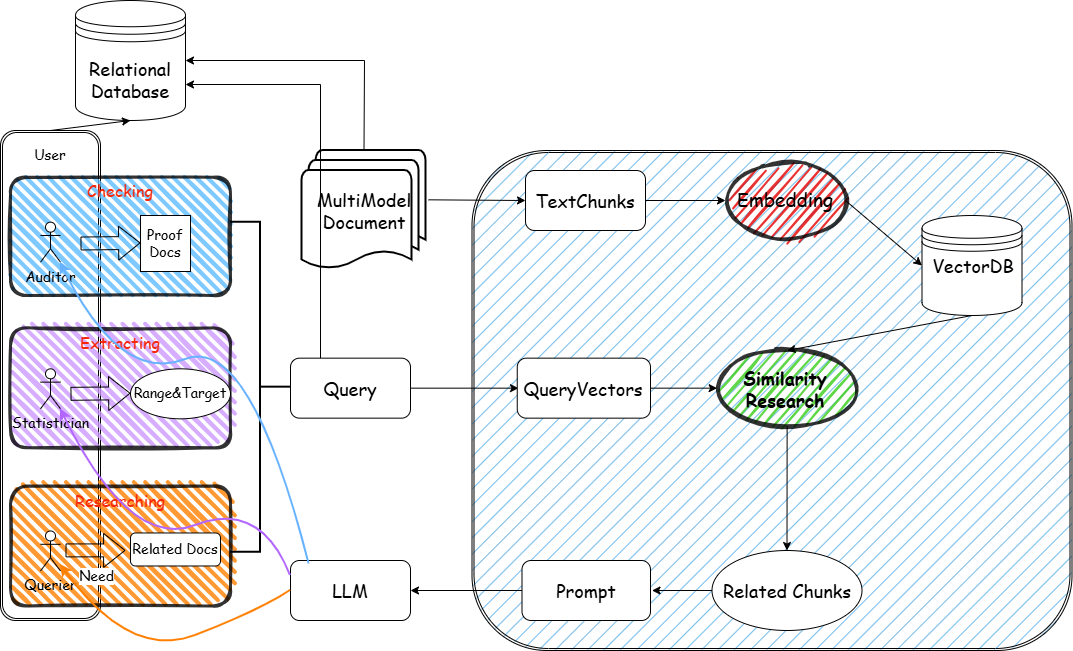

The diagram above was exported from draw.io. Its source (the exported page's mxGraphModel, read from the mxfile embedded in the PNG):
<mxGraphModel dx="1601" dy="1031" grid="1" gridSize="10" guides="1" tooltips="1" connect="1" arrows="1" fold="1" page="1" pageScale="1" pageWidth="1169" pageHeight="827" math="0" shadow="0">
  <root>
    <mxCell id="0" />
    <mxCell id="1" parent="0" />
    <mxCell id="MS8U1CRbItgO4zN5UQc5-57" parent="1" style="shape=ext;double=1;rounded=1;whiteSpace=wrap;html=1;fillStyle=hatch;fillColor=#7FC1ED;gradientColor=none;strokeWidth=1;perimeterSpacing=0;" value="" vertex="1">
      <mxGeometry height="500" width="600" x="520.5" y="234" as="geometry" />
    </mxCell>
    <mxCell id="MS8U1CRbItgO4zN5UQc5-9" edge="1" parent="1" source="MS8U1CRbItgO4zN5UQc5-17" style="endArrow=classic;html=1;rounded=0;exitX=1.019;exitY=0.411;exitDx=0;exitDy=0;exitPerimeter=0;entryX=0;entryY=0.5;entryDx=0;entryDy=0;" target="MS8U1CRbItgO4zN5UQc5-10" value="">
      <mxGeometry height="50" relative="1" width="50" as="geometry">
        <mxPoint x="530.5" y="284" as="sourcePoint" />
        <mxPoint x="560.5" y="274" as="targetPoint" />
      </mxGeometry>
    </mxCell>
    <mxCell id="MS8U1CRbItgO4zN5UQc5-10" parent="1" style="rounded=1;whiteSpace=wrap;html=1;" value="" vertex="1">
      <mxGeometry height="60" width="120" x="574" y="254" as="geometry" />
    </mxCell>
    <mxCell id="MS8U1CRbItgO4zN5UQc5-11" parent="1" style="text;html=1;whiteSpace=wrap;strokeColor=none;fillColor=none;align=center;verticalAlign=middle;rounded=0;" value="&lt;font style=&quot;font-size: 18px;&quot; face=&quot;Comic Sans MS&quot;&gt;TextChunks&lt;/font&gt;" vertex="1">
      <mxGeometry height="30" width="60" x="604" y="269" as="geometry" />
    </mxCell>
    <mxCell id="MS8U1CRbItgO4zN5UQc5-17" parent="1" style="strokeWidth=2;html=1;shape=mxgraph.flowchart.multi-document;whiteSpace=wrap;" value="" vertex="1">
      <mxGeometry height="120" width="124" x="350.5" y="234" as="geometry" />
    </mxCell>
    <mxCell id="MS8U1CRbItgO4zN5UQc5-14" edge="1" parent="1" source="MS8U1CRbItgO4zN5UQc5-10" style="endArrow=classic;html=1;rounded=0;exitX=1;exitY=0.5;exitDx=0;exitDy=0;entryX=0;entryY=0.5;entryDx=0;entryDy=0;" value="">
      <mxGeometry height="50" relative="1" width="50" as="geometry">
        <mxPoint x="644" y="604" as="sourcePoint" />
        <mxPoint x="774" y="284" as="targetPoint" />
      </mxGeometry>
    </mxCell>
    <mxCell id="MS8U1CRbItgO4zN5UQc5-15" parent="1" style="shape=datastore;whiteSpace=wrap;html=1;" value="" vertex="1">
      <mxGeometry height="100" width="100" x="970.5" y="299" as="geometry" />
    </mxCell>
    <mxCell id="MS8U1CRbItgO4zN5UQc5-16" parent="1" style="text;html=1;whiteSpace=wrap;strokeColor=none;fillColor=none;align=center;verticalAlign=middle;rounded=0;" value="&lt;font style=&quot;font-size: 18px;&quot; face=&quot;Comic Sans MS&quot;&gt;VectorDB&lt;/font&gt;" vertex="1">
      <mxGeometry height="30" width="60" x="992.25" y="334" as="geometry" />
    </mxCell>
    <mxCell id="MS8U1CRbItgO4zN5UQc5-18" parent="1" style="text;html=1;whiteSpace=wrap;strokeColor=none;fillColor=none;align=center;verticalAlign=middle;rounded=0;" value="&lt;font style=&quot;font-size: 18px;&quot; face=&quot;Comic Sans MS&quot;&gt;MultiModel&lt;/font&gt;&lt;div&gt;&lt;font style=&quot;font-size: 18px;&quot; face=&quot;Comic Sans MS&quot;&gt;Document&lt;/font&gt;&lt;/div&gt;" vertex="1">
      <mxGeometry height="70" width="60" x="382.5" y="259" as="geometry" />
    </mxCell>
    <mxCell id="MS8U1CRbItgO4zN5UQc5-25" edge="1" parent="1" style="endArrow=classic;html=1;rounded=0;exitX=1;exitY=0.5;exitDx=0;exitDy=0;entryX=0;entryY=0.5;entryDx=0;entryDy=0;" target="MS8U1CRbItgO4zN5UQc5-15" value="">
      <mxGeometry height="50" relative="1" width="50" as="geometry">
        <mxPoint x="894" y="284" as="sourcePoint" />
        <mxPoint x="1000.5" y="284" as="targetPoint" />
      </mxGeometry>
    </mxCell>
    <mxCell id="MS8U1CRbItgO4zN5UQc5-30" parent="1" style="rounded=1;whiteSpace=wrap;html=1;" value="" vertex="1">
      <mxGeometry height="60" width="120" x="339" y="441.66" as="geometry" />
    </mxCell>
    <mxCell id="MS8U1CRbItgO4zN5UQc5-31" parent="1" style="text;html=1;whiteSpace=wrap;strokeColor=none;fillColor=none;align=center;verticalAlign=middle;rounded=0;" value="&lt;font style=&quot;font-size: 18px;&quot; face=&quot;Comic Sans MS&quot;&gt;Query&lt;/font&gt;" vertex="1">
      <mxGeometry height="30" width="60" x="369" y="456.66" as="geometry" />
    </mxCell>
    <mxCell id="MS8U1CRbItgO4zN5UQc5-32" edge="1" parent="1" source="MS8U1CRbItgO4zN5UQc5-30" style="endArrow=classic;html=1;rounded=0;exitX=1;exitY=0.5;exitDx=0;exitDy=0;" value="">
      <mxGeometry height="50" relative="1" width="50" as="geometry">
        <mxPoint x="677" y="631.66" as="sourcePoint" />
        <mxPoint x="567" y="471.66" as="targetPoint" />
      </mxGeometry>
    </mxCell>
    <mxCell id="MS8U1CRbItgO4zN5UQc5-33" parent="1" style="rounded=1;whiteSpace=wrap;html=1;" value="" vertex="1">
      <mxGeometry height="60" width="133.25" x="565.75" y="441.66" as="geometry" />
    </mxCell>
    <mxCell id="MS8U1CRbItgO4zN5UQc5-34" parent="1" style="text;html=1;whiteSpace=wrap;strokeColor=none;fillColor=none;align=center;verticalAlign=middle;rounded=0;" value="&lt;font style=&quot;font-size: 18px;&quot; face=&quot;Comic Sans MS&quot;&gt;QueryVectors&lt;/font&gt;" vertex="1">
      <mxGeometry height="30" width="60" x="602.38" y="456.66" as="geometry" />
    </mxCell>
    <mxCell id="MS8U1CRbItgO4zN5UQc5-35" parent="1" style="ellipse;whiteSpace=wrap;html=1;strokeWidth=3;fillWeight=2;hachureGap=8;fillColor=light-dark(#38CD18,#ECA047);fillStyle=hachure;sketch=1;labelBackgroundColor=none;shadow=0;opacity=80;" value="" vertex="1">
      <mxGeometry height="75.31" width="140" x="765.63" y="434.01" as="geometry" />
    </mxCell>
    <mxCell id="YJeW5PA8S-Q7pZB71e-l-43" parent="1" style="shape=ext;double=1;rounded=1;whiteSpace=wrap;html=1;" value="" vertex="1">
      <mxGeometry height="490" width="100" x="49" y="214" as="geometry" />
    </mxCell>
    <mxCell id="MS8U1CRbItgO4zN5UQc5-36" parent="1" style="text;html=1;whiteSpace=wrap;strokeColor=none;fillColor=none;align=center;verticalAlign=middle;rounded=0;fontStyle=1" value="&lt;font style=&quot;font-size: 18px;&quot; face=&quot;Comic Sans MS&quot;&gt;Similarity Research&lt;/font&gt;" vertex="1">
      <mxGeometry height="30" width="100" x="783.88" y="456.67" as="geometry" />
    </mxCell>
    <mxCell id="MS8U1CRbItgO4zN5UQc5-37" edge="1" parent="1" source="MS8U1CRbItgO4zN5UQc5-33" style="endArrow=classic;html=1;rounded=0;exitX=1;exitY=0.5;exitDx=0;exitDy=0;entryX=0;entryY=0.5;entryDx=0;entryDy=0;" target="MS8U1CRbItgO4zN5UQc5-35" value="">
      <mxGeometry height="50" relative="1" width="50" as="geometry">
        <mxPoint x="487.25" y="646.35" as="sourcePoint" />
        <mxPoint x="537.25" y="596.35" as="targetPoint" />
      </mxGeometry>
    </mxCell>
    <mxCell id="MS8U1CRbItgO4zN5UQc5-38" parent="1" style="rounded=1;whiteSpace=wrap;html=1;strokeWidth=3;fillWeight=4;hachureGap=8;hachureAngle=45;fillColor=#5EBCFF;sketch=1;gradientColor=none;opacity=80;" value="" vertex="1">
      <mxGeometry height="118.34" width="220" x="59" y="260.65999999999997" as="geometry" />
    </mxCell>
    <mxCell id="MS8U1CRbItgO4zN5UQc5-41" parent="1" style="ellipse;whiteSpace=wrap;html=1;strokeWidth=3;fillWeight=2;hachureGap=8;fillColor=#E30000;fillStyle=dots;sketch=1;opacity=80;" value="" vertex="1">
      <mxGeometry height="80" width="120" x="775.63" y="244" as="geometry" />
    </mxCell>
    <mxCell id="MS8U1CRbItgO4zN5UQc5-48" edge="1" parent="1" source="MS8U1CRbItgO4zN5UQc5-35" style="endArrow=classic;html=1;rounded=0;exitX=0.5;exitY=1;exitDx=0;exitDy=0;" value="">
      <mxGeometry height="50" relative="1" width="50" as="geometry">
        <mxPoint x="690.5" y="594" as="sourcePoint" />
        <mxPoint x="835.5" y="634" as="targetPoint" />
      </mxGeometry>
    </mxCell>
    <mxCell id="MS8U1CRbItgO4zN5UQc5-13" parent="1" style="text;html=1;whiteSpace=wrap;strokeColor=none;fillColor=none;align=center;verticalAlign=middle;rounded=0;" value="&lt;font style=&quot;font-size: 19px;&quot; face=&quot;Comic Sans MS&quot;&gt;Embedding&lt;/font&gt;" vertex="1">
      <mxGeometry height="30" width="60" x="804" y="269" as="geometry" />
    </mxCell>
    <mxCell id="MS8U1CRbItgO4zN5UQc5-42" edge="1" parent="1" source="MS8U1CRbItgO4zN5UQc5-15" style="endArrow=classic;html=1;rounded=0;exitX=0.5;exitY=1;exitDx=0;exitDy=0;entryX=0.5;entryY=0;entryDx=0;entryDy=0;" target="MS8U1CRbItgO4zN5UQc5-35" value="">
      <mxGeometry height="50" relative="1" width="50" as="geometry">
        <mxPoint x="690.5" y="594" as="sourcePoint" />
        <mxPoint x="740.5" y="544" as="targetPoint" />
      </mxGeometry>
    </mxCell>
    <mxCell id="MS8U1CRbItgO4zN5UQc5-49" parent="1" style="ellipse;whiteSpace=wrap;html=1;" value="" vertex="1">
      <mxGeometry height="80" width="150" x="760.5" y="634" as="geometry" />
    </mxCell>
    <mxCell id="MS8U1CRbItgO4zN5UQc5-50" parent="1" style="text;html=1;whiteSpace=wrap;strokeColor=none;fillColor=none;align=center;verticalAlign=middle;rounded=0;" value="&lt;font style=&quot;font-size: 18px;&quot; face=&quot;Comic Sans MS&quot;&gt;Related Chunks&lt;/font&gt;" vertex="1">
      <mxGeometry height="30" width="150" x="760.5" y="659" as="geometry" />
    </mxCell>
    <mxCell id="MS8U1CRbItgO4zN5UQc5-51" edge="1" parent="1" source="MS8U1CRbItgO4zN5UQc5-50" style="endArrow=classic;html=1;rounded=0;exitX=0;exitY=0.5;exitDx=0;exitDy=0;" value="">
      <mxGeometry height="50" relative="1" width="50" as="geometry">
        <mxPoint x="690.5" y="594" as="sourcePoint" />
        <mxPoint x="700.5" y="674" as="targetPoint" />
      </mxGeometry>
    </mxCell>
    <mxCell id="MS8U1CRbItgO4zN5UQc5-52" parent="1" style="rounded=1;whiteSpace=wrap;html=1;" value="" vertex="1">
      <mxGeometry height="60" width="128.5" x="570.5" y="644" as="geometry" />
    </mxCell>
    <mxCell id="MS8U1CRbItgO4zN5UQc5-53" parent="1" style="text;html=1;whiteSpace=wrap;strokeColor=none;fillColor=none;align=center;verticalAlign=middle;rounded=0;" value="&lt;font style=&quot;font-size: 18px;&quot; face=&quot;Comic Sans MS&quot;&gt;Prompt&lt;/font&gt;" vertex="1">
      <mxGeometry height="30" width="60" x="604.75" y="659" as="geometry" />
    </mxCell>
    <mxCell id="MS8U1CRbItgO4zN5UQc5-54" edge="1" parent="1" source="MS8U1CRbItgO4zN5UQc5-52" style="endArrow=classic;html=1;rounded=0;exitX=0;exitY=0.5;exitDx=0;exitDy=0;entryX=1;entryY=0.5;entryDx=0;entryDy=0;" target="MS8U1CRbItgO4zN5UQc5-56" value="">
      <mxGeometry height="50" relative="1" width="50" as="geometry">
        <mxPoint x="690.5" y="594" as="sourcePoint" />
        <mxPoint x="470.5" y="674" as="targetPoint" />
      </mxGeometry>
    </mxCell>
    <mxCell id="MS8U1CRbItgO4zN5UQc5-56" parent="1" style="rounded=1;whiteSpace=wrap;html=1;" value="&lt;font style=&quot;font-size: 18px;&quot; face=&quot;Comic Sans MS&quot;&gt;LLM&lt;/font&gt;" vertex="1">
      <mxGeometry height="60" width="120" x="339" y="644" as="geometry" />
    </mxCell>
    <mxCell id="YJeW5PA8S-Q7pZB71e-l-2" parent="1" style="shape=umlActor;verticalLabelPosition=bottom;verticalAlign=top;html=1;outlineConnect=0;" value="&lt;font style=&quot;font-size: 14px;&quot; face=&quot;Comic Sans MS&quot;&gt;Auditor&lt;/font&gt;" vertex="1">
      <mxGeometry height="40" width="20" x="89" y="305.65999999999997" as="geometry" />
    </mxCell>
    <mxCell id="YJeW5PA8S-Q7pZB71e-l-6" parent="1" style="shape=note;size=0;whiteSpace=wrap;html=1;" value="&lt;font style=&quot;font-size: 14px;&quot; face=&quot;Comic Sans MS&quot;&gt;Proof Docs&lt;/font&gt;" vertex="1">
      <mxGeometry height="56" width="50" x="189" y="299" as="geometry" />
    </mxCell>
    <mxCell id="YJeW5PA8S-Q7pZB71e-l-7" parent="1" style="text;html=1;whiteSpace=wrap;strokeColor=none;fillColor=none;align=center;verticalAlign=middle;rounded=0;" value="&lt;font style=&quot;font-size: 16px; color: rgb(246, 38, 10);&quot; face=&quot;Comic Sans MS&quot;&gt;Checking&lt;/font&gt;" vertex="1">
      <mxGeometry height="30" width="60" x="139" y="259" as="geometry" />
    </mxCell>
    <mxCell id="YJeW5PA8S-Q7pZB71e-l-8" edge="1" parent="1" source="MS8U1CRbItgO4zN5UQc5-38" style="edgeStyle=orthogonalEdgeStyle;rounded=0;orthogonalLoop=1;jettySize=auto;html=1;exitX=0.5;exitY=1;exitDx=0;exitDy=0;" target="MS8U1CRbItgO4zN5UQc5-38">
      <mxGeometry relative="1" as="geometry" />
    </mxCell>
    <mxCell id="YJeW5PA8S-Q7pZB71e-l-9" edge="1" parent="1" style="shape=flexArrow;endArrow=classic;html=1;rounded=0;width=12.941176470588236;endSize=6.800000000000001;" value="">
      <mxGeometry height="50" relative="1" width="50" as="geometry">
        <Array as="points" />
        <mxPoint x="129" y="327" as="sourcePoint" />
        <mxPoint x="189" y="326.40999999999997" as="targetPoint" />
      </mxGeometry>
    </mxCell>
    <mxCell id="YJeW5PA8S-Q7pZB71e-l-11" parent="1" style="rounded=1;whiteSpace=wrap;html=1;strokeWidth=3;fillWeight=4;hachureGap=8;hachureAngle=45;fillColor=#CC99FF;sketch=1;gradientColor=none;opacity=80;" value="" vertex="1">
      <mxGeometry height="120" width="220" x="59" y="411.14" as="geometry" />
    </mxCell>
    <mxCell id="YJeW5PA8S-Q7pZB71e-l-12" parent="1" style="shape=umlActor;verticalLabelPosition=bottom;verticalAlign=top;html=1;outlineConnect=0;" value="&lt;font face=&quot;Comic Sans MS&quot;&gt;&lt;span style=&quot;font-size: 14px;&quot;&gt;Statistician&lt;/span&gt;&lt;/font&gt;" vertex="1">
      <mxGeometry height="40" width="20" x="89" y="452.32" as="geometry" />
    </mxCell>
    <mxCell id="YJeW5PA8S-Q7pZB71e-l-14" parent="1" style="text;html=1;whiteSpace=wrap;strokeColor=none;fillColor=none;align=center;verticalAlign=middle;rounded=0;" value="&lt;font style=&quot;font-size: 16px; color: rgb(246, 38, 10);&quot; face=&quot;Comic Sans MS&quot;&gt;Extracting&lt;/font&gt;" vertex="1">
      <mxGeometry height="30" width="60" x="139" y="411.14" as="geometry" />
    </mxCell>
    <mxCell id="YJeW5PA8S-Q7pZB71e-l-15" edge="1" parent="1" source="YJeW5PA8S-Q7pZB71e-l-11" style="edgeStyle=orthogonalEdgeStyle;rounded=0;orthogonalLoop=1;jettySize=auto;html=1;exitX=0.5;exitY=1;exitDx=0;exitDy=0;" target="YJeW5PA8S-Q7pZB71e-l-11">
      <mxGeometry relative="1" as="geometry" />
    </mxCell>
    <mxCell id="YJeW5PA8S-Q7pZB71e-l-16" edge="1" parent="1" style="shape=flexArrow;endArrow=classic;html=1;rounded=0;width=12.941176470588236;endSize=6.800000000000001;" value="">
      <mxGeometry height="50" relative="1" width="50" as="geometry">
        <Array as="points" />
        <mxPoint x="119" y="477.31999999999994" as="sourcePoint" />
        <mxPoint x="179" y="476.7299999999999" as="targetPoint" />
      </mxGeometry>
    </mxCell>
    <mxCell id="YJeW5PA8S-Q7pZB71e-l-19" parent="1" style="ellipse;whiteSpace=wrap;html=1;" value="&lt;font face=&quot;Comic Sans MS&quot; style=&quot;font-size: 14px;&quot;&gt;Range&amp;amp;Target&lt;/font&gt;" vertex="1">
      <mxGeometry height="50" width="100" x="179" y="452.31999999999994" as="geometry" />
    </mxCell>
    <mxCell id="YJeW5PA8S-Q7pZB71e-l-20" parent="1" style="rounded=1;whiteSpace=wrap;html=1;strokeWidth=3;fillWeight=4;hachureGap=8;hachureAngle=45;fillColor=#FF8000;sketch=1;gradientColor=none;opacity=80;" value="" vertex="1">
      <mxGeometry height="120" width="220" x="59" y="569.48" as="geometry" />
    </mxCell>
    <mxCell id="YJeW5PA8S-Q7pZB71e-l-21" parent="1" style="shape=umlActor;verticalLabelPosition=bottom;verticalAlign=top;html=1;outlineConnect=0;" value="&lt;font face=&quot;Comic Sans MS&quot;&gt;&lt;span style=&quot;font-size: 14px;&quot;&gt;Querier&lt;/span&gt;&lt;/font&gt;" vertex="1">
      <mxGeometry height="40" width="20" x="89" y="614.48" as="geometry" />
    </mxCell>
    <mxCell id="YJeW5PA8S-Q7pZB71e-l-22" parent="1" style="text;html=1;whiteSpace=wrap;strokeColor=none;fillColor=none;align=center;verticalAlign=middle;rounded=0;" value="&lt;font style=&quot;font-size: 16px; color: rgb(246, 38, 10);&quot; face=&quot;Comic Sans MS&quot;&gt;Researching&lt;/font&gt;" vertex="1">
      <mxGeometry height="30" width="60" x="139" y="569.48" as="geometry" />
    </mxCell>
    <mxCell id="YJeW5PA8S-Q7pZB71e-l-23" edge="1" parent="1" source="YJeW5PA8S-Q7pZB71e-l-20" style="edgeStyle=orthogonalEdgeStyle;rounded=0;orthogonalLoop=1;jettySize=auto;html=1;exitX=0.5;exitY=1;exitDx=0;exitDy=0;" target="YJeW5PA8S-Q7pZB71e-l-20">
      <mxGeometry relative="1" as="geometry" />
    </mxCell>
    <mxCell id="YJeW5PA8S-Q7pZB71e-l-24" edge="1" parent="1" style="shape=flexArrow;endArrow=classic;html=1;rounded=0;width=12.941176470588236;endSize=6.800000000000001;" value="">
      <mxGeometry height="50" relative="1" width="50" as="geometry">
        <Array as="points" />
        <mxPoint x="114" y="633.8900000000001" as="sourcePoint" />
        <mxPoint x="174" y="633.8900000000001" as="targetPoint" />
      </mxGeometry>
    </mxCell>
    <mxCell id="YJeW5PA8S-Q7pZB71e-l-30" connectable="0" parent="YJeW5PA8S-Q7pZB71e-l-24" style="edgeLabel;html=1;align=center;verticalAlign=middle;resizable=0;points=[];" value="&lt;font style=&quot;font-size: 14px;&quot; face=&quot;Comic Sans MS&quot;&gt;Need&lt;/font&gt;" vertex="1">
      <mxGeometry relative="1" x="0.0692" y="2" as="geometry">
        <mxPoint x="-2" y="28" as="offset" />
      </mxGeometry>
    </mxCell>
    <mxCell id="YJeW5PA8S-Q7pZB71e-l-26" parent="1" style="rounded=1;whiteSpace=wrap;html=1;" value="&lt;font style=&quot;font-size: 14px;&quot; face=&quot;Comic Sans MS&quot;&gt;Related Docs&lt;/font&gt;" vertex="1">
      <mxGeometry height="33" width="90" x="179" y="616.48" as="geometry" />
    </mxCell>
    <mxCell id="YJeW5PA8S-Q7pZB71e-l-35" parent="1" style="strokeWidth=2;html=1;shape=mxgraph.flowchart.annotation_2;align=left;labelPosition=right;pointerEvents=1;direction=west;" value="" vertex="1">
      <mxGeometry height="330" width="60" x="279" y="305.66" as="geometry" />
    </mxCell>
    <mxCell id="YJeW5PA8S-Q7pZB71e-l-37" edge="1" parent="1" source="MS8U1CRbItgO4zN5UQc5-56" style="curved=1;endArrow=classic;html=1;rounded=0;exitX=0;exitY=0.5;exitDx=0;exitDy=0;strokeWidth=2;strokeColor=#FF8000;" target="YJeW5PA8S-Q7pZB71e-l-21" value="">
      <mxGeometry height="50" relative="1" width="50" as="geometry">
        <Array as="points">
          <mxPoint x="309" y="694" />
          <mxPoint x="179" y="744" />
        </Array>
        <mxPoint x="339" y="654" as="sourcePoint" />
        <mxPoint x="389" y="604" as="targetPoint" />
      </mxGeometry>
    </mxCell>
    <mxCell id="YJeW5PA8S-Q7pZB71e-l-39" edge="1" parent="1" source="MS8U1CRbItgO4zN5UQc5-56" style="curved=1;endArrow=classic;html=1;rounded=0;exitX=0;exitY=0.25;exitDx=0;exitDy=0;strokeWidth=2;strokeColor=#B266FF;" target="YJeW5PA8S-Q7pZB71e-l-12" value="">
      <mxGeometry height="50" relative="1" width="50" as="geometry">
        <Array as="points">
          <mxPoint x="309" y="584" />
          <mxPoint x="179" y="634" />
        </Array>
        <mxPoint x="339" y="564" as="sourcePoint" />
        <mxPoint x="109" y="538" as="targetPoint" />
      </mxGeometry>
    </mxCell>
    <mxCell id="YJeW5PA8S-Q7pZB71e-l-40" edge="1" parent="1" source="MS8U1CRbItgO4zN5UQc5-56" style="curved=1;endArrow=classic;html=1;rounded=0;exitX=0.155;exitY=0.06;exitDx=0;exitDy=0;strokeWidth=2;strokeColor=#66B2FF;exitPerimeter=0;" target="YJeW5PA8S-Q7pZB71e-l-2" value="">
      <mxGeometry height="50" relative="1" width="50" as="geometry">
        <Array as="points">
          <mxPoint x="299" y="418" />
          <mxPoint x="169" y="468" />
        </Array>
        <mxPoint x="329" y="398" as="sourcePoint" />
        <mxPoint x="99" y="372" as="targetPoint" />
      </mxGeometry>
    </mxCell>
    <mxCell id="YJeW5PA8S-Q7pZB71e-l-42" parent="1" style="shape=datastore;whiteSpace=wrap;html=1;" value="&lt;font face=&quot;Comic Sans MS&quot; style=&quot;font-size: 18px;&quot;&gt;Relational Database&lt;/font&gt;" vertex="1">
      <mxGeometry height="120" width="110" x="124" y="84" as="geometry" />
    </mxCell>
    <mxCell id="YJeW5PA8S-Q7pZB71e-l-44" edge="1" parent="1" source="YJeW5PA8S-Q7pZB71e-l-43" style="endArrow=classic;html=1;rounded=0;exitX=0.5;exitY=0;exitDx=0;exitDy=0;entryX=0.5;entryY=1;entryDx=0;entryDy=0;" target="YJeW5PA8S-Q7pZB71e-l-42" value="">
      <mxGeometry height="50" relative="1" width="50" as="geometry">
        <mxPoint x="339" y="534" as="sourcePoint" />
        <mxPoint x="389" y="484" as="targetPoint" />
      </mxGeometry>
    </mxCell>
    <mxCell id="YJeW5PA8S-Q7pZB71e-l-45" edge="1" parent="1" source="MS8U1CRbItgO4zN5UQc5-17" style="endArrow=classic;html=1;rounded=0;exitX=0.5;exitY=0;exitDx=0;exitDy=0;exitPerimeter=0;entryX=1;entryY=0.5;entryDx=0;entryDy=0;" target="YJeW5PA8S-Q7pZB71e-l-42" value="">
      <mxGeometry height="50" relative="1" width="50" as="geometry">
        <Array as="points">
          <mxPoint x="413" y="144" />
        </Array>
        <mxPoint x="339" y="534" as="sourcePoint" />
        <mxPoint x="389" y="484" as="targetPoint" />
      </mxGeometry>
    </mxCell>
    <mxCell id="YJeW5PA8S-Q7pZB71e-l-46" edge="1" parent="1" source="MS8U1CRbItgO4zN5UQc5-30" style="endArrow=classic;html=1;rounded=0;exitX=0.25;exitY=0;exitDx=0;exitDy=0;entryX=1;entryY=0.7;entryDx=0;entryDy=0;" target="YJeW5PA8S-Q7pZB71e-l-42" value="">
      <mxGeometry height="50" relative="1" width="50" as="geometry">
        <Array as="points">
          <mxPoint x="369" y="168" />
        </Array>
        <mxPoint x="339" y="534" as="sourcePoint" />
        <mxPoint x="389" y="484" as="targetPoint" />
      </mxGeometry>
    </mxCell>
    <mxCell id="YJeW5PA8S-Q7pZB71e-l-47" parent="1" style="text;html=1;whiteSpace=wrap;strokeColor=none;fillColor=none;align=center;verticalAlign=middle;rounded=0;" value="&lt;font style=&quot;font-size: 14px;&quot; face=&quot;Comic Sans MS&quot;&gt;User&lt;/font&gt;" vertex="1">
      <mxGeometry height="30" width="60" x="69" y="224" as="geometry" />
    </mxCell>
  </root>
</mxGraphModel>